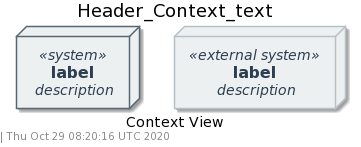

The diagram above was rendered by PlantUML. Its source (embedded in the PNG):
@startuml
' !include style.puml
' !include common.puml
!include https://raw.githubusercontent.com/N0N4M3pl/plantuml-C4/master/src/style.puml
!include https://raw.githubusercontent.com/N0N4M3pl/plantuml-C4/master/src/common.puml

' ----------------------------------------------------
' Document
' ----------------------------------------------------

!definelong Header_Context(text)
title text
!enddefinelong

!definelong Footer_Context()
caption Context View
Footer()
!enddefinelong

' ----------------------------------------------------
' Context
' ----------------------------------------------------

!define System(alias, label, description=" ", link="") node "==label\n //description//" <<system>> as alias link
skinparam node<<system>> {
    StereotypeFontColor COLOR_FONT_DARK
    FontColor COLOR_FONT_DARK
    BackgroundColor COLOR_SYSTEM_BG
    BorderColor COLOR_SYSTEM_BD
}

!define System_External(alias, label, description=" ", link="") node "==label\n //description//" <<external system>> as alias link
skinparam node<<external system>> {
    StereotypeFontColor COLOR_FONT_DARK
    FontColor COLOR_FONT_DARK
    BackgroundColor COLOR_SYSTEM_EXTERNAL_BG
    BorderColor COLOR_SYSTEM_EXTERNAL_BD
}

' ----------------------------------------------------
' ----------------------------------------------------


Header_Context("Header_Context_text")

LAYOUT_TOP_DOWN

' ----------------------------------------------------
' Elements
' ----------------------------------------------------

System(System_alias, "label", "description", "[[link]]")

System_External(System_External_alias, "label", "description", "[[link]]")

' ----------------------------------------------------
' ----------------------------------------------------

Footer_Context()
@enduml